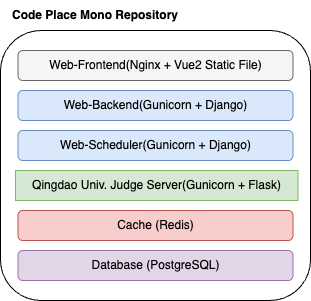

The diagram above was exported from draw.io. Its source (the exported page's mxGraphModel, read from the mxfile embedded in the PNG):
<mxGraphModel dx="1140" dy="722" grid="1" gridSize="10" guides="1" tooltips="1" connect="1" arrows="1" fold="1" page="1" pageScale="1" pageWidth="827" pageHeight="1169" math="0" shadow="0">
  <root>
    <mxCell id="0" />
    <mxCell id="1" parent="0" />
    <mxCell id="2" value="" style="group" vertex="1" connectable="0" parent="1">
      <mxGeometry x="70" y="280" width="310" height="300" as="geometry" />
    </mxCell>
    <mxCell id="3" value="" style="rounded=1;whiteSpace=wrap;html=1;" vertex="1" parent="2">
      <mxGeometry y="30" width="310" height="270" as="geometry" />
    </mxCell>
    <mxCell id="4" value="" style="rounded=1;whiteSpace=wrap;html=1;fillColor=#f5f5f5;fontColor=#333333;strokeColor=#666666;" vertex="1" parent="2">
      <mxGeometry x="17.5" y="50" width="275" height="30" as="geometry" />
    </mxCell>
    <mxCell id="5" value="&lt;b&gt;Code Place Mono Repository&lt;/b&gt;" style="text;html=1;align=center;verticalAlign=middle;whiteSpace=wrap;rounded=0;" vertex="1" parent="2">
      <mxGeometry width="190" height="30" as="geometry" />
    </mxCell>
    <mxCell id="6" value="Web-Frontend(Nginx + Vue2 Static File)" style="text;html=1;align=center;verticalAlign=middle;whiteSpace=wrap;rounded=0;" vertex="1" parent="2">
      <mxGeometry x="47.5" y="50" width="215" height="30" as="geometry" />
    </mxCell>
    <mxCell id="7" value="" style="rounded=1;whiteSpace=wrap;html=1;fillColor=#dae8fc;strokeColor=#6c8ebf;" vertex="1" parent="2">
      <mxGeometry x="17.5" y="90" width="275" height="30" as="geometry" />
    </mxCell>
    <mxCell id="8" value="Web-Backend(Gunicorn + Django)" style="text;html=1;align=center;verticalAlign=middle;whiteSpace=wrap;rounded=0;" vertex="1" parent="2">
      <mxGeometry x="47.5" y="90" width="215" height="30" as="geometry" />
    </mxCell>
    <mxCell id="9" value="" style="rounded=1;whiteSpace=wrap;html=1;fillColor=#dae8fc;strokeColor=#6c8ebf;" vertex="1" parent="2">
      <mxGeometry x="17.5" y="130" width="275" height="30" as="geometry" />
    </mxCell>
    <mxCell id="10" value="Web-Scheduler(Gunicorn + Django)" style="text;html=1;align=center;verticalAlign=middle;whiteSpace=wrap;rounded=0;" vertex="1" parent="2">
      <mxGeometry x="47.5" y="130" width="215" height="30" as="geometry" />
    </mxCell>
    <mxCell id="11" value="" style="rounded=1;whiteSpace=wrap;html=1;" vertex="1" parent="2">
      <mxGeometry x="17.5" y="170" width="275" height="30" as="geometry" />
    </mxCell>
    <mxCell id="12" value="Qingdao Univ. Judge Server(Gunicorn + Flask)" style="text;html=1;align=center;verticalAlign=middle;whiteSpace=wrap;rounded=0;fillColor=#d5e8d4;strokeColor=#82b366;" vertex="1" parent="2">
      <mxGeometry x="15" y="170" width="282.5" height="30" as="geometry" />
    </mxCell>
    <mxCell id="13" value="" style="rounded=1;whiteSpace=wrap;html=1;fillColor=#f8cecc;strokeColor=#b85450;" vertex="1" parent="2">
      <mxGeometry x="17.5" y="210" width="275" height="30" as="geometry" />
    </mxCell>
    <mxCell id="14" value="Cache (Redis)" style="text;html=1;align=center;verticalAlign=middle;whiteSpace=wrap;rounded=0;" vertex="1" parent="2">
      <mxGeometry x="47.5" y="210" width="215" height="30" as="geometry" />
    </mxCell>
    <mxCell id="15" value="" style="rounded=1;whiteSpace=wrap;html=1;fillColor=#e1d5e7;strokeColor=#9673a6;" vertex="1" parent="2">
      <mxGeometry x="17.5" y="250" width="275" height="30" as="geometry" />
    </mxCell>
    <mxCell id="16" value="Database (PostgreSQL)" style="text;html=1;align=center;verticalAlign=middle;whiteSpace=wrap;rounded=0;" vertex="1" parent="2">
      <mxGeometry x="47.5" y="250" width="215" height="30" as="geometry" />
    </mxCell>
  </root>
</mxGraphModel>